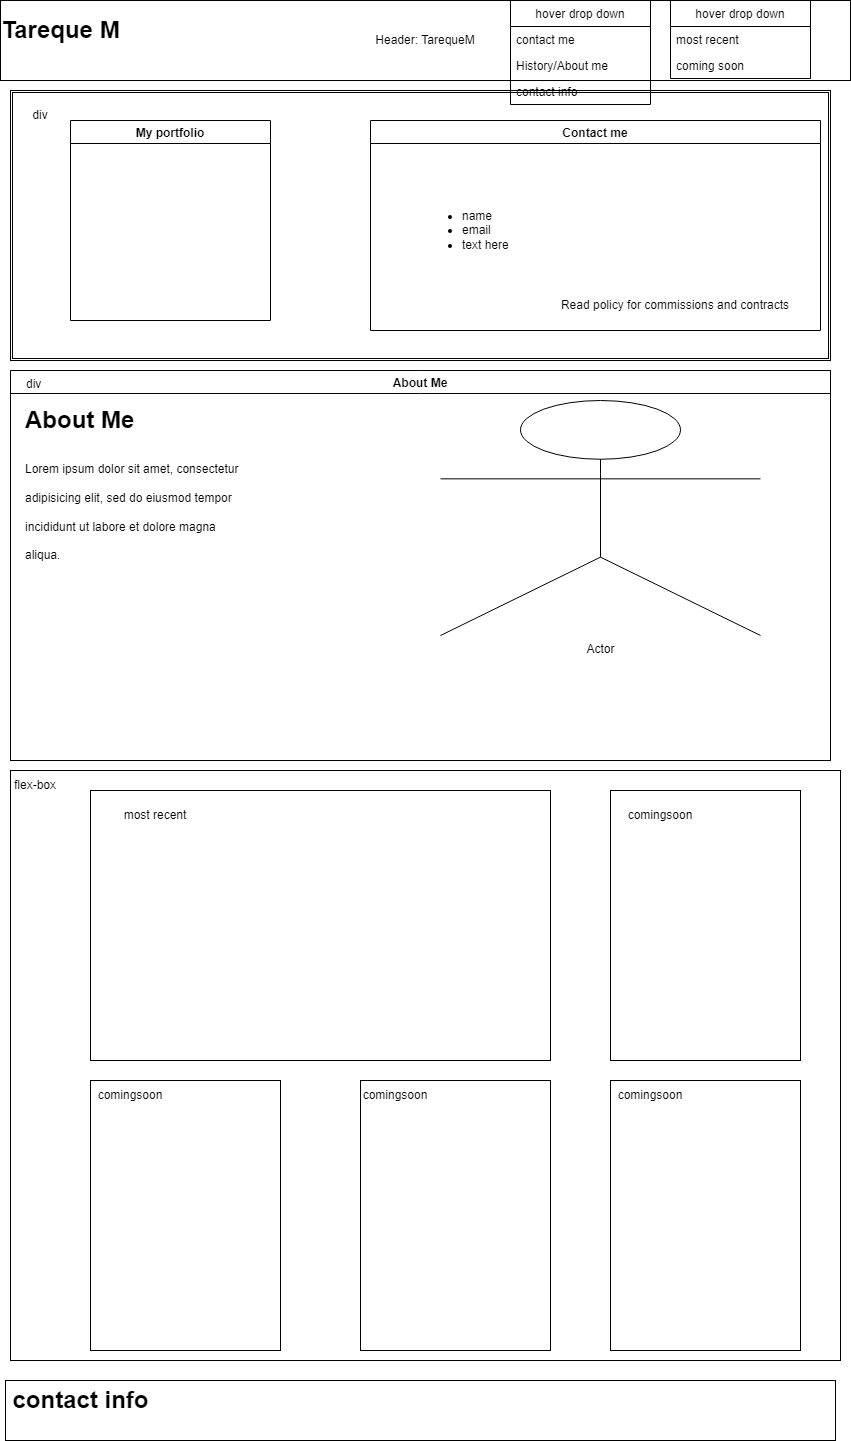

The diagram above was exported from draw.io. Its source (the exported page's mxGraphModel, read from the mxfile embedded in the PNG):
<mxGraphModel dx="1422" dy="737" grid="1" gridSize="10" guides="1" tooltips="1" connect="1" arrows="1" fold="1" page="1" pageScale="1" pageWidth="850" pageHeight="1100" math="0" shadow="0">
  <root>
    <mxCell id="0" />
    <mxCell id="1" parent="0" />
    <mxCell id="TFyyfUi7StI-FRl09nQs-53" value="" style="rounded=0;whiteSpace=wrap;html=1;" vertex="1" parent="1">
      <mxGeometry x="10" y="770" width="830" height="590" as="geometry" />
    </mxCell>
    <mxCell id="TFyyfUi7StI-FRl09nQs-27" value="" style="verticalLabelPosition=bottom;verticalAlign=top;html=1;shape=mxgraph.basic.rect;fillColor2=none;strokeWidth=1;size=20;indent=5;" vertex="1" parent="1">
      <mxGeometry x="10" y="370" width="820" height="390" as="geometry" />
    </mxCell>
    <mxCell id="n8wfuxcwP_bpopXHK95y-1" value="Header: TarequeM" style="rounded=0;whiteSpace=wrap;html=1;" parent="1" vertex="1">
      <mxGeometry width="850" height="80" as="geometry" />
    </mxCell>
    <mxCell id="TFyyfUi7StI-FRl09nQs-9" value="Tareque M" style="text;strokeColor=none;fillColor=none;html=1;fontSize=24;fontStyle=1;verticalAlign=middle;align=center;" vertex="1" parent="1">
      <mxGeometry x="10" y="10" width="100" height="40" as="geometry" />
    </mxCell>
    <mxCell id="TFyyfUi7StI-FRl09nQs-10" value="About Me" style="swimlane;" vertex="1" parent="1">
      <mxGeometry x="10" y="370" width="820" height="390" as="geometry" />
    </mxCell>
    <mxCell id="TFyyfUi7StI-FRl09nQs-11" value="&lt;h1&gt;About Me&lt;/h1&gt;&lt;h1&gt;&lt;span style=&quot;background-color: initial; font-size: 12px; font-weight: normal;&quot;&gt;Lorem ipsum dolor sit amet, consectetur adipisicing elit, sed do eiusmod tempor incididunt ut labore et dolore magna aliqua.&lt;/span&gt;&lt;br&gt;&lt;/h1&gt;" style="text;html=1;strokeColor=none;fillColor=none;spacing=5;spacingTop=-20;whiteSpace=wrap;overflow=hidden;rounded=0;" vertex="1" parent="TFyyfUi7StI-FRl09nQs-10">
      <mxGeometry x="10" y="30" width="230" height="210" as="geometry" />
    </mxCell>
    <mxCell id="TFyyfUi7StI-FRl09nQs-12" value="Actor" style="shape=umlActor;verticalLabelPosition=bottom;verticalAlign=top;html=1;outlineConnect=0;" vertex="1" parent="TFyyfUi7StI-FRl09nQs-10">
      <mxGeometry x="430" y="30" width="320" height="235" as="geometry" />
    </mxCell>
    <mxCell id="TFyyfUi7StI-FRl09nQs-28" value="div" style="text;strokeColor=none;fillColor=none;align=left;verticalAlign=top;spacingLeft=4;spacingRight=4;overflow=hidden;rotatable=0;points=[[0,0.5],[1,0.5]];portConstraint=eastwest;" vertex="1" parent="TFyyfUi7StI-FRl09nQs-10">
      <mxGeometry x="10" width="60" height="26" as="geometry" />
    </mxCell>
    <mxCell id="TFyyfUi7StI-FRl09nQs-29" value="" style="shape=ext;double=1;rounded=0;whiteSpace=wrap;html=1;" vertex="1" parent="1">
      <mxGeometry x="10" y="90" width="820" height="270" as="geometry" />
    </mxCell>
    <mxCell id="TFyyfUi7StI-FRl09nQs-26" value="Contact me" style="swimlane;container=0;" vertex="1" parent="1">
      <mxGeometry x="370" y="120" width="450" height="210" as="geometry" />
    </mxCell>
    <mxCell id="TFyyfUi7StI-FRl09nQs-30" value="&lt;ul&gt;&lt;li&gt;name&lt;/li&gt;&lt;li&gt;email&lt;/li&gt;&lt;li&gt;text here&lt;/li&gt;&lt;/ul&gt;" style="text;strokeColor=none;fillColor=none;html=1;whiteSpace=wrap;verticalAlign=middle;overflow=hidden;" vertex="1" parent="TFyyfUi7StI-FRl09nQs-26">
      <mxGeometry x="50" y="40" width="240" height="140" as="geometry" />
    </mxCell>
    <mxCell id="TFyyfUi7StI-FRl09nQs-31" value="Read policy for commissions and contracts" style="text;html=1;strokeColor=none;fillColor=none;align=center;verticalAlign=middle;whiteSpace=wrap;rounded=0;" vertex="1" parent="TFyyfUi7StI-FRl09nQs-26">
      <mxGeometry x="160" y="170" width="290" height="30" as="geometry" />
    </mxCell>
    <mxCell id="TFyyfUi7StI-FRl09nQs-5" value="hover drop down" style="swimlane;fontStyle=0;childLayout=stackLayout;horizontal=1;startSize=26;fillColor=none;horizontalStack=0;resizeParent=1;resizeParentMax=0;resizeLast=0;collapsible=1;marginBottom=0;" vertex="1" parent="1">
      <mxGeometry x="670" width="140" height="78" as="geometry" />
    </mxCell>
    <mxCell id="TFyyfUi7StI-FRl09nQs-6" value="most recent" style="text;strokeColor=none;fillColor=none;align=left;verticalAlign=top;spacingLeft=4;spacingRight=4;overflow=hidden;rotatable=0;points=[[0,0.5],[1,0.5]];portConstraint=eastwest;" vertex="1" parent="TFyyfUi7StI-FRl09nQs-5">
      <mxGeometry y="26" width="140" height="26" as="geometry" />
    </mxCell>
    <mxCell id="TFyyfUi7StI-FRl09nQs-7" value="coming soon" style="text;strokeColor=none;fillColor=none;align=left;verticalAlign=top;spacingLeft=4;spacingRight=4;overflow=hidden;rotatable=0;points=[[0,0.5],[1,0.5]];portConstraint=eastwest;" vertex="1" parent="TFyyfUi7StI-FRl09nQs-5">
      <mxGeometry y="52" width="140" height="26" as="geometry" />
    </mxCell>
    <mxCell id="TFyyfUi7StI-FRl09nQs-1" value="hover drop down" style="swimlane;fontStyle=0;childLayout=stackLayout;horizontal=1;startSize=26;fillColor=none;horizontalStack=0;resizeParent=1;resizeParentMax=0;resizeLast=0;collapsible=1;marginBottom=0;" vertex="1" parent="1">
      <mxGeometry x="510" width="140" height="104" as="geometry" />
    </mxCell>
    <mxCell id="TFyyfUi7StI-FRl09nQs-2" value="contact me" style="text;strokeColor=none;fillColor=none;align=left;verticalAlign=top;spacingLeft=4;spacingRight=4;overflow=hidden;rotatable=0;points=[[0,0.5],[1,0.5]];portConstraint=eastwest;" vertex="1" parent="TFyyfUi7StI-FRl09nQs-1">
      <mxGeometry y="26" width="140" height="26" as="geometry" />
    </mxCell>
    <mxCell id="TFyyfUi7StI-FRl09nQs-3" value="History/About me" style="text;strokeColor=none;fillColor=none;align=left;verticalAlign=top;spacingLeft=4;spacingRight=4;overflow=hidden;rotatable=0;points=[[0,0.5],[1,0.5]];portConstraint=eastwest;" vertex="1" parent="TFyyfUi7StI-FRl09nQs-1">
      <mxGeometry y="52" width="140" height="26" as="geometry" />
    </mxCell>
    <mxCell id="TFyyfUi7StI-FRl09nQs-4" value="contact info" style="text;strokeColor=none;fillColor=none;align=left;verticalAlign=top;spacingLeft=4;spacingRight=4;overflow=hidden;rotatable=0;points=[[0,0.5],[1,0.5]];portConstraint=eastwest;" vertex="1" parent="TFyyfUi7StI-FRl09nQs-1">
      <mxGeometry y="78" width="140" height="26" as="geometry" />
    </mxCell>
    <mxCell id="TFyyfUi7StI-FRl09nQs-32" value="My portfolio" style="swimlane;" vertex="1" parent="1">
      <mxGeometry x="70" y="120" width="200" height="200" as="geometry" />
    </mxCell>
    <mxCell id="TFyyfUi7StI-FRl09nQs-33" value="" style="rounded=0;whiteSpace=wrap;html=1;" vertex="1" parent="1">
      <mxGeometry x="90" y="790" width="460" height="270" as="geometry" />
    </mxCell>
    <mxCell id="TFyyfUi7StI-FRl09nQs-35" value="most recent" style="text;html=1;strokeColor=none;fillColor=none;align=center;verticalAlign=middle;whiteSpace=wrap;rounded=0;" vertex="1" parent="1">
      <mxGeometry x="90" y="785" width="130" height="60" as="geometry" />
    </mxCell>
    <mxCell id="TFyyfUi7StI-FRl09nQs-39" value="" style="rounded=0;whiteSpace=wrap;html=1;" vertex="1" parent="1">
      <mxGeometry x="5" y="1380" width="830" height="60" as="geometry" />
    </mxCell>
    <mxCell id="TFyyfUi7StI-FRl09nQs-40" value="contact info" style="text;strokeColor=none;fillColor=none;html=1;fontSize=24;fontStyle=1;verticalAlign=middle;align=center;" vertex="1" parent="1">
      <mxGeometry x="30" y="1380" width="100" height="40" as="geometry" />
    </mxCell>
    <mxCell id="TFyyfUi7StI-FRl09nQs-45" value="" style="rounded=0;whiteSpace=wrap;html=1;" vertex="1" parent="1">
      <mxGeometry x="90" y="1080" width="190" height="270" as="geometry" />
    </mxCell>
    <mxCell id="TFyyfUi7StI-FRl09nQs-46" value="" style="rounded=0;whiteSpace=wrap;html=1;" vertex="1" parent="1">
      <mxGeometry x="610" y="790" width="190" height="270" as="geometry" />
    </mxCell>
    <mxCell id="TFyyfUi7StI-FRl09nQs-38" value="comingsoon" style="text;html=1;strokeColor=none;fillColor=none;align=center;verticalAlign=middle;whiteSpace=wrap;rounded=0;" vertex="1" parent="1">
      <mxGeometry x="630" y="800" width="60" height="30" as="geometry" />
    </mxCell>
    <mxCell id="TFyyfUi7StI-FRl09nQs-47" value="" style="rounded=0;whiteSpace=wrap;html=1;" vertex="1" parent="1">
      <mxGeometry x="360" y="1080" width="190" height="270" as="geometry" />
    </mxCell>
    <mxCell id="TFyyfUi7StI-FRl09nQs-48" value="" style="rounded=0;whiteSpace=wrap;html=1;" vertex="1" parent="1">
      <mxGeometry x="610" y="1080" width="190" height="270" as="geometry" />
    </mxCell>
    <mxCell id="TFyyfUi7StI-FRl09nQs-42" value="comingsoon" style="text;html=1;strokeColor=none;fillColor=none;align=center;verticalAlign=middle;whiteSpace=wrap;rounded=0;" vertex="1" parent="1">
      <mxGeometry x="620" y="1080" width="60" height="30" as="geometry" />
    </mxCell>
    <mxCell id="TFyyfUi7StI-FRl09nQs-50" value="comingsoon" style="text;html=1;strokeColor=none;fillColor=none;align=center;verticalAlign=middle;whiteSpace=wrap;rounded=0;" vertex="1" parent="1">
      <mxGeometry x="365" y="1080" width="60" height="30" as="geometry" />
    </mxCell>
    <mxCell id="TFyyfUi7StI-FRl09nQs-51" value="comingsoon" style="text;html=1;strokeColor=none;fillColor=none;align=center;verticalAlign=middle;whiteSpace=wrap;rounded=0;" vertex="1" parent="1">
      <mxGeometry x="100" y="1080" width="60" height="30" as="geometry" />
    </mxCell>
    <mxCell id="TFyyfUi7StI-FRl09nQs-54" value="flex-box" style="text;html=1;strokeColor=none;fillColor=none;align=center;verticalAlign=middle;whiteSpace=wrap;rounded=0;" vertex="1" parent="1">
      <mxGeometry x="5" y="770" width="60" height="30" as="geometry" />
    </mxCell>
    <mxCell id="TFyyfUi7StI-FRl09nQs-55" value="div" style="text;html=1;strokeColor=none;fillColor=none;align=center;verticalAlign=middle;whiteSpace=wrap;rounded=0;" vertex="1" parent="1">
      <mxGeometry x="10" y="100" width="60" height="30" as="geometry" />
    </mxCell>
  </root>
</mxGraphModel>